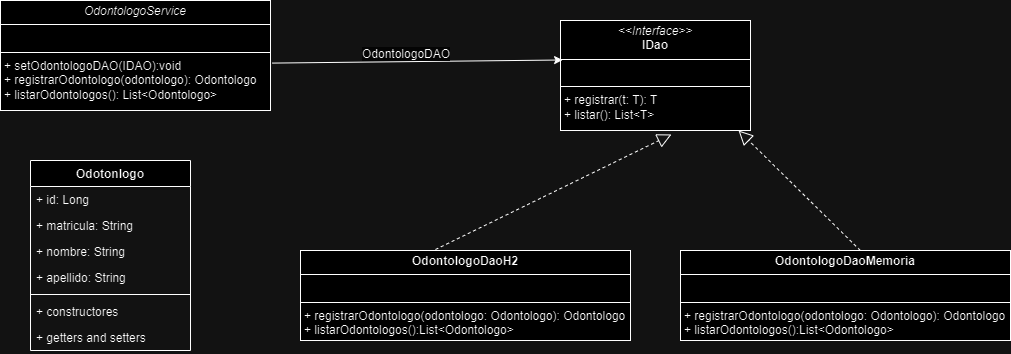

The diagram above was exported from draw.io. Its source (the exported page's mxGraphModel, read from the mxfile embedded in the PNG):
<mxGraphModel dx="1120" dy="518" grid="1" gridSize="10" guides="1" tooltips="1" connect="1" arrows="1" fold="1" page="1" pageScale="1" pageWidth="827" pageHeight="1169" math="0" shadow="0">
  <root>
    <mxCell id="0" />
    <mxCell id="1" parent="0" />
    <mxCell id="PKKbZdK4g5MseTM4bHnJ-1" value="Odotonlogo" style="swimlane;fontStyle=1;align=center;verticalAlign=top;childLayout=stackLayout;horizontal=1;startSize=26;horizontalStack=0;resizeParent=1;resizeParentMax=0;resizeLast=0;collapsible=1;marginBottom=0;whiteSpace=wrap;html=1;" vertex="1" parent="1">
      <mxGeometry x="60" y="260" width="160" height="190" as="geometry" />
    </mxCell>
    <mxCell id="PKKbZdK4g5MseTM4bHnJ-5" value="+ id: Long" style="text;strokeColor=none;fillColor=none;align=left;verticalAlign=top;spacingLeft=4;spacingRight=4;overflow=hidden;rotatable=0;points=[[0,0.5],[1,0.5]];portConstraint=eastwest;whiteSpace=wrap;html=1;" vertex="1" parent="PKKbZdK4g5MseTM4bHnJ-1">
      <mxGeometry y="26" width="160" height="26" as="geometry" />
    </mxCell>
    <mxCell id="PKKbZdK4g5MseTM4bHnJ-6" value="+ matricula: String" style="text;strokeColor=none;fillColor=none;align=left;verticalAlign=top;spacingLeft=4;spacingRight=4;overflow=hidden;rotatable=0;points=[[0,0.5],[1,0.5]];portConstraint=eastwest;whiteSpace=wrap;html=1;" vertex="1" parent="PKKbZdK4g5MseTM4bHnJ-1">
      <mxGeometry y="52" width="160" height="26" as="geometry" />
    </mxCell>
    <mxCell id="PKKbZdK4g5MseTM4bHnJ-7" value="+ nombre: String" style="text;strokeColor=none;fillColor=none;align=left;verticalAlign=top;spacingLeft=4;spacingRight=4;overflow=hidden;rotatable=0;points=[[0,0.5],[1,0.5]];portConstraint=eastwest;whiteSpace=wrap;html=1;" vertex="1" parent="PKKbZdK4g5MseTM4bHnJ-1">
      <mxGeometry y="78" width="160" height="26" as="geometry" />
    </mxCell>
    <mxCell id="PKKbZdK4g5MseTM4bHnJ-2" value="+ apellido: String" style="text;strokeColor=none;fillColor=none;align=left;verticalAlign=top;spacingLeft=4;spacingRight=4;overflow=hidden;rotatable=0;points=[[0,0.5],[1,0.5]];portConstraint=eastwest;whiteSpace=wrap;html=1;" vertex="1" parent="PKKbZdK4g5MseTM4bHnJ-1">
      <mxGeometry y="104" width="160" height="26" as="geometry" />
    </mxCell>
    <mxCell id="PKKbZdK4g5MseTM4bHnJ-3" value="" style="line;strokeWidth=1;fillColor=none;align=left;verticalAlign=middle;spacingTop=-1;spacingLeft=3;spacingRight=3;rotatable=0;labelPosition=right;points=[];portConstraint=eastwest;strokeColor=inherit;" vertex="1" parent="PKKbZdK4g5MseTM4bHnJ-1">
      <mxGeometry y="130" width="160" height="8" as="geometry" />
    </mxCell>
    <mxCell id="PKKbZdK4g5MseTM4bHnJ-9" value="+ constructores" style="text;strokeColor=none;fillColor=none;align=left;verticalAlign=top;spacingLeft=4;spacingRight=4;overflow=hidden;rotatable=0;points=[[0,0.5],[1,0.5]];portConstraint=eastwest;whiteSpace=wrap;html=1;" vertex="1" parent="PKKbZdK4g5MseTM4bHnJ-1">
      <mxGeometry y="138" width="160" height="26" as="geometry" />
    </mxCell>
    <mxCell id="PKKbZdK4g5MseTM4bHnJ-4" value="+ getters and setters" style="text;strokeColor=none;fillColor=none;align=left;verticalAlign=top;spacingLeft=4;spacingRight=4;overflow=hidden;rotatable=0;points=[[0,0.5],[1,0.5]];portConstraint=eastwest;whiteSpace=wrap;html=1;" vertex="1" parent="PKKbZdK4g5MseTM4bHnJ-1">
      <mxGeometry y="164" width="160" height="26" as="geometry" />
    </mxCell>
    <mxCell id="PKKbZdK4g5MseTM4bHnJ-8" value="&lt;p style=&quot;margin:0px;margin-top:4px;text-align:center;&quot;&gt;&lt;i&gt;&amp;lt;&amp;lt;Interface&amp;gt;&amp;gt;&lt;/i&gt;&lt;br&gt;&lt;b&gt;IDao&lt;/b&gt;&lt;/p&gt;&lt;hr size=&quot;1&quot; style=&quot;border-style:solid;&quot;&gt;&lt;p style=&quot;margin:0px;margin-left:4px;&quot;&gt;&lt;br&gt;&lt;/p&gt;&lt;hr size=&quot;1&quot; style=&quot;border-style:solid;&quot;&gt;&lt;p style=&quot;margin:0px;margin-left:4px;&quot;&gt;+ registrar(t: T): T&lt;br&gt;+ listar(): List&amp;lt;T&amp;gt;&lt;/p&gt;" style="verticalAlign=top;align=left;overflow=fill;html=1;whiteSpace=wrap;" vertex="1" parent="1">
      <mxGeometry x="590" y="120" width="190" height="110" as="geometry" />
    </mxCell>
    <mxCell id="bS7PwPl4okkijVoJeFQM-1" value="&lt;p style=&quot;margin:0px;margin-top:4px;text-align:center;&quot;&gt;&lt;i&gt;OdontologoService&lt;/i&gt;&lt;/p&gt;&lt;hr size=&quot;1&quot; style=&quot;border-style:solid;&quot;&gt;&lt;p style=&quot;margin:0px;margin-left:4px;&quot;&gt;&lt;br&gt;&lt;/p&gt;&lt;hr size=&quot;1&quot; style=&quot;border-style:solid;&quot;&gt;&lt;p style=&quot;margin:0px;margin-left:4px;&quot;&gt;+ setOdontologoDAO(IDAO):void&lt;/p&gt;&lt;p style=&quot;margin:0px;margin-left:4px;&quot;&gt;+ registrarOdontologo(odontologo): Odontologo&lt;br&gt;+ listarOdontologos(): List&amp;lt;Odontologo&amp;gt;&lt;/p&gt;" style="verticalAlign=top;align=left;overflow=fill;html=1;whiteSpace=wrap;" vertex="1" parent="1">
      <mxGeometry x="30" y="100" width="270" height="110" as="geometry" />
    </mxCell>
    <mxCell id="PKKbZdK4g5MseTM4bHnJ-10" value="&lt;p style=&quot;margin:0px;margin-top:4px;text-align:center;&quot;&gt;&lt;b&gt;OdontologoDaoH2&lt;/b&gt;&lt;/p&gt;&lt;hr size=&quot;1&quot; style=&quot;border-style:solid;&quot;&gt;&lt;p style=&quot;margin:0px;margin-left:4px;&quot;&gt;&lt;br&gt;&lt;/p&gt;&lt;hr size=&quot;1&quot; style=&quot;border-style:solid;&quot;&gt;&lt;p style=&quot;margin:0px;margin-left:4px;&quot;&gt;+ registrarOdontologo(odontologo: Odontologo): Odontologo&lt;/p&gt;&lt;p style=&quot;margin:0px;margin-left:4px;&quot;&gt;+ listarOdontologos():List&amp;lt;Odontologo&amp;gt;&lt;/p&gt;" style="verticalAlign=top;align=left;overflow=fill;html=1;whiteSpace=wrap;" vertex="1" parent="1">
      <mxGeometry x="330" y="350" width="330" height="90" as="geometry" />
    </mxCell>
    <mxCell id="PKKbZdK4g5MseTM4bHnJ-11" value="" style="endArrow=block;dashed=1;endFill=0;endSize=12;html=1;rounded=0;entryX=0.584;entryY=1.036;entryDx=0;entryDy=0;entryPerimeter=0;exitX=0.409;exitY=-0.011;exitDx=0;exitDy=0;exitPerimeter=0;" edge="1" parent="1" source="PKKbZdK4g5MseTM4bHnJ-10" target="PKKbZdK4g5MseTM4bHnJ-8">
      <mxGeometry width="160" relative="1" as="geometry">
        <mxPoint x="330" y="370" as="sourcePoint" />
        <mxPoint x="490" y="370" as="targetPoint" />
      </mxGeometry>
    </mxCell>
    <mxCell id="PKKbZdK4g5MseTM4bHnJ-12" value="&lt;p style=&quot;margin:0px;margin-top:4px;text-align:center;&quot;&gt;&lt;b&gt;OdontologoDaoMemoria&lt;/b&gt;&lt;/p&gt;&lt;hr size=&quot;1&quot; style=&quot;border-style:solid;&quot;&gt;&lt;p style=&quot;margin:0px;margin-left:4px;&quot;&gt;&lt;br&gt;&lt;/p&gt;&lt;hr size=&quot;1&quot; style=&quot;border-style:solid;&quot;&gt;&lt;p style=&quot;margin:0px;margin-left:4px;&quot;&gt;+ registrarOdontologo(odontologo: Odontologo): Odontologo&lt;/p&gt;&lt;p style=&quot;margin:0px;margin-left:4px;&quot;&gt;+ listarOdontologos():List&amp;lt;Odontologo&amp;gt;&lt;/p&gt;" style="verticalAlign=top;align=left;overflow=fill;html=1;whiteSpace=wrap;" vertex="1" parent="1">
      <mxGeometry x="710" y="350" width="330" height="90" as="geometry" />
    </mxCell>
    <mxCell id="PKKbZdK4g5MseTM4bHnJ-13" value="" style="endArrow=block;dashed=1;endFill=0;endSize=12;html=1;rounded=0;entryX=0.937;entryY=1;entryDx=0;entryDy=0;entryPerimeter=0;exitX=0.545;exitY=0;exitDx=0;exitDy=0;exitPerimeter=0;" edge="1" parent="1" source="PKKbZdK4g5MseTM4bHnJ-12" target="PKKbZdK4g5MseTM4bHnJ-8">
      <mxGeometry width="160" relative="1" as="geometry">
        <mxPoint x="920" y="340" as="sourcePoint" />
        <mxPoint x="870" y="270" as="targetPoint" />
      </mxGeometry>
    </mxCell>
    <mxCell id="bS7PwPl4okkijVoJeFQM-4" value="" style="endArrow=classic;html=1;rounded=0;exitX=1.006;exitY=0.569;exitDx=0;exitDy=0;entryX=0.011;entryY=0.359;entryDx=0;entryDy=0;entryPerimeter=0;exitPerimeter=0;" edge="1" parent="1" source="bS7PwPl4okkijVoJeFQM-1" target="PKKbZdK4g5MseTM4bHnJ-8">
      <mxGeometry width="50" height="50" relative="1" as="geometry">
        <mxPoint x="380" y="210" as="sourcePoint" />
        <mxPoint x="430" y="160" as="targetPoint" />
      </mxGeometry>
    </mxCell>
    <mxCell id="bS7PwPl4okkijVoJeFQM-5" value="&lt;span style=&quot;color: rgb(0, 0, 0); font-family: Helvetica; font-size: 12px; font-style: normal; font-variant-ligatures: normal; font-variant-caps: normal; font-weight: 400; letter-spacing: normal; orphans: 2; text-align: left; text-indent: 0px; text-transform: none; widows: 2; word-spacing: 0px; -webkit-text-stroke-width: 0px; white-space: normal; background-color: rgb(251, 251, 251); text-decoration-thickness: initial; text-decoration-style: initial; text-decoration-color: initial; display: inline !important; float: none;&quot;&gt;OdontologoDAO&lt;/span&gt;" style="text;whiteSpace=wrap;html=1;" vertex="1" parent="1">
      <mxGeometry x="390" y="140" width="120" height="20" as="geometry" />
    </mxCell>
  </root>
</mxGraphModel>